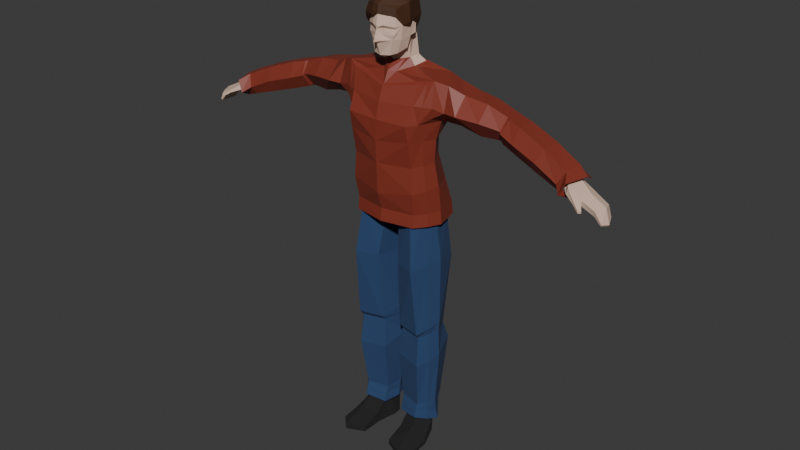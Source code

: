# Source: mystery.blend  (saved by Blender 4.5.90; exported with 4.5.12 LTS)
import bpy
from mathutils import Matrix  # noqa: F401  (used for matrix-valued properties, if any)

bpy.ops.wm.read_factory_settings(use_empty=True)
scene = bpy.context.scene
scene.name = 'Scene'

# ---- collections
col_collection = bpy.data.collections.new('Collection'); scene.collection.children.link(col_collection)
col_clothes = bpy.data.collections.new('clothes'); scene.collection.children.link(col_clothes)

# ---- materials (node trees are filled in below, after node groups)
mat_material_002 = bpy.data.materials.new('Material.002')
mat_material = bpy.data.materials.new('Material')
mat_material_004 = bpy.data.materials.new('Material.004')
mat_material_005 = bpy.data.materials.new('Material.005')
mat_material_003 = bpy.data.materials.new('Material.003')

# ---- material node trees
mat_material_002.use_nodes = True; mat_material_002.node_tree.nodes.clear()
_N = mat_material_002.node_tree.nodes; _L = mat_material_002.node_tree.links
n0 = _N.new('ShaderNodeBsdfPrincipled'); n0.name = 'Principled BSDF'; n0.location = (-200, 100)
n0.inputs[0].default_value = (0.7122, 0.4998, 0.3938, 1.0)
n0.inputs[2].default_value = 1.0
n1 = _N.new('ShaderNodeOutputMaterial'); n1.name = 'Material Output'; n1.location = (200, 100)
_L.new(n0.outputs[0], n1.inputs[0])
n1.is_active_output = True
mat_material.use_nodes = True; mat_material.node_tree.nodes.clear()
_N = mat_material.node_tree.nodes; _L = mat_material.node_tree.links
n0 = _N.new('ShaderNodeBsdfPrincipled'); n0.name = 'Principled BSDF'; n0.location = (-200, 100)
n0.inputs[0].default_value = (0.06303, 0.02362, 0.009087, 1.0)
n1 = _N.new('ShaderNodeOutputMaterial'); n1.name = 'Material Output'; n1.location = (200, 100)
_L.new(n0.outputs[0], n1.inputs[0])
n1.is_active_output = True
mat_material_004.use_nodes = True; mat_material_004.node_tree.nodes.clear()
_N = mat_material_004.node_tree.nodes; _L = mat_material_004.node_tree.links
n0 = _N.new('ShaderNodeBsdfPrincipled'); n0.name = 'Principled BSDF'; n0.location = (-200, 100)
n0.inputs[0].default_value = (0.02116, 0.0556, 0.1459, 1.0)
n0.inputs[2].default_value = 1.0
n1 = _N.new('ShaderNodeOutputMaterial'); n1.name = 'Material Output'; n1.location = (200, 100)
_L.new(n0.outputs[0], n1.inputs[0])
n1.is_active_output = True
mat_material_005.use_nodes = True; mat_material_005.node_tree.nodes.clear()
_N = mat_material_005.node_tree.nodes; _L = mat_material_005.node_tree.links
n0 = _N.new('ShaderNodeBsdfPrincipled'); n0.name = 'Principled BSDF'; n0.location = (-200, 100)
n0.inputs[0].default_value = (0.2382, 0.03701, 0.02071, 1.0)
n1 = _N.new('ShaderNodeOutputMaterial'); n1.name = 'Material Output'; n1.location = (200, 100)
_L.new(n0.outputs[0], n1.inputs[0])
n1.is_active_output = True
mat_material_003.use_nodes = True; mat_material_003.node_tree.nodes.clear()
_N = mat_material_003.node_tree.nodes; _L = mat_material_003.node_tree.links
n0 = _N.new('ShaderNodeBsdfPrincipled'); n0.name = 'Principled BSDF'; n0.location = (-200, 100)
n0.inputs[0].default_value = (0.01232, 0.01232, 0.01232, 1.0)
n0.inputs[2].default_value = 1.0
n1 = _N.new('ShaderNodeOutputMaterial'); n1.name = 'Material Output'; n1.location = (200, 100)
_L.new(n0.outputs[0], n1.inputs[0])
n1.is_active_output = True

# ---- world
world_world = bpy.data.worlds.new('World'); scene.world = world_world
world_world.use_nodes = True; world_world.node_tree.nodes.clear()
_N = world_world.node_tree.nodes; _L = world_world.node_tree.links
n0 = _N.new('ShaderNodeOutputWorld'); n0.name = 'World Output'; n0.location = (200, 100)
n1 = _N.new('ShaderNodeBackground'); n1.name = 'Background'; n1.location = (-200, 100)
n1.inputs[0].default_value = (0.05088, 0.05088, 0.05088, 1.0)
_L.new(n1.outputs[0], n0.inputs[0])
n0.is_active_output = True
world_world.color = (0.05088, 0.05088, 0.05088)
world_world.sun_shadow_jitter_overblur = 0.0

# ---- meshes
me_cube_005 = bpy.data.meshes.new('Cube.005')
me_cube_005.from_pydata([(0.6097, -0.1412, 6.311), (0.6359, -0.275, 7.359), (0.857, 0.6205, 6.028), (0.6049, 0.4234, 7.384), (0.7778, -0.2165, 9.14), (1.003, 0.5786, 9.259), (0.643, 0.5772, 6.753), (0.6431, -0.2342, 6.763), (0.0, 1.044, 6.094), (0.0, 0.7411, 7.38), (0.0, -0.2872, 6.129), (0.0, -0.4832, 7.365), (0.0, 0.6694, 9.304), (0.0, -0.4304, 9.0), (0.0, -0.394, 6.646), (0.0, 0.9959, 6.815), (0.9679, 0.6713, 8.378), (0.7095, -0.5575, 8.347), (0.0, -0.5905, 8.332), (0.0, 0.7166, 8.304), (0.8659, 0.1797, 6.357), (0.8319, 0.02389, 7.392), (1.125, -0.1346, 9.268), (0.8502, 0.1064, 6.802), (0.1552, -0.1774, 9.296), (1.129, 0.05595, 8.46), (0.0, -0.2701, 9.302), (0.4177, 0.09927, 9.391), (0.0, 0.5686, 9.455), (0.4793, 0.4258, 9.442), (0.0, -0.6222, 9.988), (0.3316, -0.4136, 10.71), (0.3677, 0.2593, 10.82), (0.0, 0.3394, 10.92), (0.09769, -0.6084, 10.06), (0.0, -0.5718, 10.79), (0.3769, -0.09886, 9.852), (0.414, -0.1155, 10.82), (0.0, -0.1312, 10.99), (0.0, -0.1151, 9.624), (0.366, 0.3298, 10.49), (0.3409, -0.4652, 10.35), (0.0, -0.6463, 10.38), (0.0, 0.5066, 10.49), (0.4604, -0.1383, 10.43), (0.3304, 0.3206, 10.33), (0.2704, -0.4694, 10.07), (0.0, -0.7265, 10.04), (0.0, 0.4922, 10.22), (0.4279, -0.05483, 10.12), (0.2079, -0.4623, 9.736), (0.285, -0.3125, 9.758), (0.0, -0.3971, 9.64), (0.0, -0.5335, 9.719), (0.0, -0.6416, 10.31), (0.04629, -0.579, 10.32), (0.1306, -0.6048, 10.39), (0.3381, -0.4307, 10.3), (0.3146, -0.0215, 9.83), (0.0, -0.2969, 9.634), (0.2828, -0.106, 9.743), (0.3262, 0.04877, 10.03), (0.2779, 0.2958, 10.24), (0.0, 0.4493, 10.12), (0.2893, 0.1001, 9.575), (0.3374, 0.3336, 9.598), (0.0, -0.1005, 9.497), (0.2335, 0.0114, 9.567), (0.0, 0.4502, 9.605), (0.4053, 0.06654, 10.13), (0.4362, -0.1089, 10.32), (0.4494, 0.07865, 10.15), (0.4162, -0.006792, 10.4), (0.3951, 0.09418, 10.35), (0.4453, 0.08341, 10.35), (0.4444, 0.006517, 10.4), (0.0, -0.5322, 8.693), (0.0, 0.784, 8.829), (0.8242, 0.6557, 8.849), (0.7954, -0.3766, 8.738), (1.166, -0.2133, 8.746), (0.1599, 0.3765, 5.584), (0.0, 0.3787, 5.579), (0.0, 0.7807, 5.67), (0.0, -0.1105, 5.753), (0.2577, -0.03143, 5.773), (0.3114, 0.8264, 5.704), (0.7631, -0.4015, 4.822), (0.914, 0.7365, 4.815), (1.027, 0.2015, 4.939), (0.206, 0.3288, 4.833), (0.3771, -0.2446, 4.813), (0.3745, 0.9161, 4.828), (0.7536, -0.07306, 3.033), (0.7491, 0.4438, 3.014), (0.9014, 0.1704, 3.114), (0.2748, 0.2555, 3.056), (0.4023, 0.01646, 3.032), (0.3948, 0.5259, 3.027), (0.6939, -0.08623, 0.6372), (0.6072, 0.5887, 0.6034), (0.8949, 0.2377, 0.5067), (0.3168, 0.2306, 0.6285), (0.3918, -0.01475, 0.5723), (0.3723, 0.4987, 0.6072), (0.7822, 0.6981, 2.52), (0.3765, 0.8566, 2.605), (0.2473, 0.4121, 2.475), (0.3609, -0.03604, 2.271), (0.7831, -0.1301, 2.215), (0.9334, 0.1942, 2.426), (0.7626, 0.1114, 0.02775), (0.6088, 0.5429, 0.01079), (0.8059, 0.3323, 0.01777), (0.3035, 0.2095, 0.0292), (0.3594, 0.07774, 0.01603), (0.3192, 0.4331, 0.02659), (0.8252, -0.9449, 0.1244), (1.066, -0.6958, 0.07685), (0.4093, -0.7474, 0.136), (0.824, -0.9451, 0.01827), (1.065, -0.696, 0.01646), (0.4082, -0.7476, 0.01942), (0.3997, -0.2948, 0.03438), (0.3989, -0.3, 0.2841), (0.7927, -0.3389, 0.04535), (0.7661, -0.3891, 0.4007), (1.04, -0.2171, 0.02749), (1.043, -0.2265, 0.1745), (0.7502, 0.4355, 1.083), (0.3784, 0.3488, 1.069), (0.7003, 0.02448, 1.015), (0.5082, 0.5636, 1.084), (0.3999, 0.08883, 1.014), (0.8361, 0.1863, 1.114), (4.344, 0.2727, 8.069), (4.294, 0.07097, 7.902), (4.405, 0.191, 8.12), (4.396, -0.08183, 8.085), (4.294, -0.07963, 7.899), (4.344, -0.1423, 7.967), (2.739, 0.5974, 8.495), (2.725, 0.5501, 8.267), (2.832, 0.1677, 8.714), (2.818, 0.5044, 8.732), (2.805, 0.04469, 8.513), (2.758, 0.1851, 8.319), (1.225, 0.5646, 8.465), (1.295, 0.5912, 9.127), (1.135, 0.6053, 8.804), (1.394, -0.01053, 9.181), (1.419, -0.1305, 8.702), (1.316, 0.07415, 8.501), (1.633, 0.6439, 8.694), (1.735, 0.1239, 8.992), (1.751, -0.1653, 8.699), (1.703, 0.0989, 8.5), (1.51, 0.516, 8.432), (1.726, 0.5437, 9.026), (3.054, 0.5575, 8.42), (3.129, 0.107, 8.643), (3.104, -0.003534, 8.412), (3.083, 0.1272, 8.226), (3.058, 0.4629, 8.198), (3.118, 0.4557, 8.648), (0.6777, -0.1665, 9.168), (0.0, -0.3857, 9.034), (4.89, -0.0625, 7.666), (4.866, -0.3167, 7.683), (4.923, 0.2202, 7.668), (4.94, 0.2163, 7.755), (4.899, -0.3332, 7.795), (4.928, -0.04412, 7.864), (5.383, -0.1204, 7.335), (5.326, -0.3042, 7.382), (5.297, 0.1243, 7.378), (5.306, 0.122, 7.419), (5.349, -0.3207, 7.42), (5.414, -0.1276, 7.376), (2.594, 0.6203, 8.542), (2.762, 0.2008, 8.739), (2.743, 0.07979, 8.555), (2.673, 0.2127, 8.376), (2.601, 0.5532, 8.329), (2.684, 0.5349, 8.766), (5.172, -0.3115, 7.549), (5.194, -0.3417, 7.669), (5.217, -0.1188, 7.531), (5.297, -0.0878, 7.685), (5.204, 0.1724, 7.637), (5.186, 0.1763, 7.549), (4.607, 0.1453, 7.786), (4.642, 0.2422, 7.911), (4.666, 0.07192, 7.991), (4.572, -0.3406, 7.968), (4.535, -0.355, 7.851), (4.592, -0.06989, 7.784), (4.888, -0.4002, 7.721), (4.918, -0.4017, 7.773), (4.793, -0.4834, 7.812), (4.779, -0.4819, 7.754), (5.017, -0.54, 7.652), (5.018, -0.5503, 7.696), (4.966, -0.5925, 7.692), (4.962, -0.5893, 7.652), (0.4016, -0.09009, 3.163), (0.7823, -0.1863, 3.165), (0.3943, 0.512, 3.255), (0.2503, 0.2615, 3.288), (0.9346, 0.1704, 3.359), (0.7802, 0.4393, 3.257), (0.9094, 0.1644, 6.178), (0.8708, 0.6193, 5.87), (0.3237, 0.8122, 5.579), (0.1448, 0.3589, 5.472), (0.268, -0.1326, 5.68), (0.6513, -0.2531, 6.163), (0.6408, 0.4862, 7.915), (0.6823, -0.4468, 7.976), (0.0, -0.5525, 7.885), (0.0, 0.6788, 7.831), (0.9354, 0.02508, 7.965), (0.3303, -0.4626, 10.17), (0.0, -0.7083, 10.14), (0.06994, -0.5763, 10.19), (0.3639, -0.254, 10.77), (0.0, -0.3693, 10.91), (0.4191, -0.3036, 10.38), (0.3855, -0.3018, 10.07), (0.6789, 0.5121, 0.8441), (0.3596, 0.2836, 0.8525), (0.6967, -0.03087, 0.8267), (0.4407, 0.5311, 0.8465), (0.3965, 0.03636, 0.7938), (0.8404, 0.212, 0.7856), (3.692, 0.409, 8.229), (3.767, 0.0163, 8.377), (3.732, -0.06706, 8.211), (3.686, 0.02719, 8.068), (3.662, 0.2641, 8.029), (3.767, 0.3194, 8.405), (2.059, 0.5587, 8.401), (2.223, 0.5675, 8.922), (2.099, 0.7085, 8.631), (2.277, 0.1682, 8.919), (2.256, -0.04042, 8.645), (2.181, 0.1593, 8.369), (0.7304, -0.1251, 7.375), (0.9811, -0.1756, 9.177), (0.7429, -0.06389, 6.783), (0.8282, -0.3519, 8.37), (0.7333, 0.01903, 6.334), (0.966, -0.3098, 8.745), (0.8913, -0.09999, 4.877), (0.8251, 0.04868, 3.072), (0.7939, 0.07572, 0.5719), (0.849, 0.03203, 2.317), (0.7843, 0.2219, 0.02276), (0.9456, -0.8203, 0.1006), (0.9443, -0.8206, 0.01736), (0.9043, -0.3078, 0.2876), (0.9163, -0.278, 0.03642), (0.7685, 0.1054, 1.065), (0.8566, -0.007951, 3.261), (0.7746, -0.04566, 6.17), (0.8001, -0.1947, 7.982), (0.7685, 0.09057, 0.8061), (1.078, -0.1844, 8.54)], [], [(15, 9, 3, 6), (249, 247, 1, 7), (240, 236, 138, 137), (76, 79, 4, 13), (251, 249, 7, 0), (8, 15, 6, 2), (0, 7, 14, 10), (4, 165, 166, 13), (78, 77, 12, 5), (7, 1, 11, 14), (217, 220, 19, 16), (219, 218, 17, 18), (221, 217, 16, 25), (265, 221, 25, 250), (2, 6, 23, 20), (252, 80, 22, 248), (6, 3, 21, 23), (22, 27, 24, 165), (5, 29, 27, 22), (29, 5, 12, 28), (43, 33, 32, 40), (227, 225, 31, 41), (224, 55, 54, 223), (225, 226, 35, 31), (41, 31, 35, 42, 56), (32, 33, 38, 37), (40, 32, 37, 44), (222, 57, 55, 224), (49, 70, 44, 227, 228), (48, 43, 40, 45), (30, 34, 47), (52, 51, 50, 53), (50, 46, 34, 30, 53), (39, 58, 60, 59), (36, 49, 228, 51), (55, 57, 41, 56), (56, 42, 54, 55), (60, 58, 36, 51), (63, 48, 45, 62), (69, 49, 61), (49, 36, 58, 61), (61, 58, 67, 64), (63, 62, 65, 68), (58, 39, 66, 67), (62, 61, 64, 65), (49, 69, 71), (74, 73, 72, 75), (72, 70, 75), (72, 44, 70), (69, 73, 74, 71), (71, 74, 75, 70, 49), (40, 44, 72, 73), (45, 40, 73, 69), (45, 69, 61, 62), (59, 60, 51, 52), (26, 24, 67, 66), (24, 27, 64, 67), (27, 29, 65, 64), (29, 28, 68, 65), (16, 19, 77, 78), (18, 17, 79, 76), (239, 235, 135, 136), (83, 86, 81, 82), (82, 81, 85, 84), (0, 10, 84, 85), (2, 86, 83, 8), (212, 211, 89, 88), (214, 213, 92, 90), (213, 212, 88, 92), (216, 215, 91, 87), (215, 214, 90, 91), (264, 216, 87, 253), (206, 205, 97, 93), (208, 207, 98, 96), (210, 209, 95, 94), (207, 210, 94, 98), (205, 208, 96, 97), (263, 206, 93, 254), (232, 229, 100, 104), (233, 230, 102, 103), (266, 231, 99, 255), (231, 233, 103, 99), (230, 232, 104, 102), (229, 234, 101, 100), (94, 95, 110, 105), (96, 98, 106, 107), (93, 97, 108, 109), (254, 93, 109, 256), (97, 96, 107, 108), (98, 94, 105, 106), (123, 125, 120, 122), (102, 104, 116, 114), (100, 101, 113, 112), (104, 100, 112, 116), (103, 102, 114, 115), (124, 123, 122, 119), (117, 119, 122, 120), (258, 117, 120, 259), (126, 124, 119, 117), (261, 127, 121, 259), (127, 128, 118, 121), (260, 126, 117, 258), (255, 99, 126, 260), (113, 101, 128, 127), (257, 113, 127, 261), (99, 103, 124, 126), (103, 115, 123, 124), (115, 111, 125, 123), (105, 110, 134, 129), (107, 106, 132, 130), (109, 108, 133, 131), (256, 109, 131, 262), (108, 107, 130, 133), (106, 105, 129, 132), (236, 237, 140, 138), (237, 238, 139, 140), (235, 240, 137, 135), (238, 239, 136, 139), (182, 183, 142, 146), (179, 184, 144, 141), (181, 182, 146, 145), (180, 181, 145, 143), (183, 179, 141, 142), (184, 180, 143, 144), (5, 22, 150, 148), (16, 78, 149, 147), (22, 80, 151, 150), (80, 267, 151), (78, 5, 148, 149), (25, 16, 147, 152), (148, 150, 154, 158), (147, 149, 153, 157), (150, 151, 155, 154), (151, 152, 156, 155), (149, 148, 158, 153), (152, 147, 157, 156), (146, 142, 163, 162), (141, 144, 164, 159), (145, 146, 162, 161), (143, 145, 161, 160), (142, 141, 159, 163), (144, 143, 160, 164), (166, 165, 24, 26), (165, 4, 248, 22), (192, 193, 172, 170), (191, 192, 170, 169), (193, 194, 171, 172), (171, 194, 199, 198), (195, 196, 167, 168), (196, 191, 169, 167), (186, 185, 174, 177), (185, 187, 173, 174), (188, 186, 177, 178), (189, 188, 178, 176), (190, 189, 176, 175), (187, 190, 175, 173), (173, 178, 177, 174), (176, 178, 173, 175), (242, 244, 180, 184), (241, 243, 179, 183), (244, 245, 181, 180), (245, 246, 182, 181), (243, 242, 184, 179), (246, 241, 183, 182), (167, 169, 190, 187), (169, 170, 189, 190), (170, 172, 188, 189), (172, 171, 186, 188), (168, 167, 187, 185), (171, 168, 185, 186), (139, 136, 191, 196), (140, 139, 196, 195), (138, 140, 195, 194), (137, 138, 194, 193), (136, 135, 192, 191), (135, 137, 193, 192), (199, 200, 204, 203), (195, 168, 197, 200), (168, 171, 198, 197), (194, 195, 200, 199), (203, 204, 201, 202), (198, 199, 203, 202), (200, 197, 201, 204), (197, 198, 202, 201), (253, 87, 206, 263), (91, 90, 208, 205), (92, 88, 210, 207), (88, 89, 209, 210), (90, 92, 207, 208), (87, 91, 205, 206), (251, 0, 216, 264), (85, 81, 214, 215), (0, 85, 215, 216), (86, 2, 212, 213), (81, 86, 213, 214), (2, 20, 211, 212), (247, 21, 221, 265), (21, 3, 217, 221), (11, 1, 218, 219), (3, 9, 220, 217), (46, 222, 224, 34), (34, 224, 223, 47), (37, 38, 226, 225), (44, 37, 225, 227), (51, 228, 46, 50), (228, 227, 41, 57, 222, 46), (129, 134, 234, 229), (130, 132, 232, 230), (131, 133, 233, 231), (262, 131, 231, 266), (133, 130, 230, 233), (132, 129, 229, 232), (162, 163, 239, 238), (159, 164, 240, 235), (161, 162, 238, 237), (160, 161, 237, 236), (163, 159, 235, 239), (164, 160, 236, 240), (156, 157, 241, 246), (153, 158, 242, 243), (155, 156, 246, 245), (154, 155, 245, 244), (157, 153, 243, 241), (158, 154, 244, 242), (134, 262, 266, 234), (1, 247, 265, 218), (20, 251, 264, 211), (89, 253, 263, 209), (110, 256, 262, 134), (111, 257, 261, 125), (101, 255, 260, 128), (128, 260, 258, 118), (125, 261, 259, 120), (118, 258, 259, 121), (95, 254, 256, 110), (234, 266, 255, 101), (209, 263, 254, 95), (211, 264, 253, 89), (79, 252, 248, 4), (218, 265, 250), (20, 23, 249, 251), (23, 21, 247, 249), (250, 252, 79, 17), (250, 17, 218), (151, 267, 25, 152), (267, 250, 25), (250, 267, 80, 252)])
_uv = me_cube_005.uv_layers.new(name='UVMap')
_uv.uv.foreach_set('vector', [0.5462, 0.375, 0.625, 0.375, 0.625, 0.5347, 0.5462, 0.5347, 0.5462, 0.6911, 0.625, 0.6911, 0.625, 0.7572, 0.5462, 0.7572, 0.6353, 0.5451, 0.6298, 0.6688, 0.6298, 0.6688, 0.6353, 0.5451, 0.625, 0.875, 0.6315, 0.7508, 0.6379, 0.7443, 0.625, 0.875, 0.3687, 0.6848, 0.5462, 0.6911, 0.5462, 0.7572, 0.3624, 0.7446, 0.375, 0.375, 0.5462, 0.375, 0.5462, 0.5347, 0.3652, 0.5445, 0.3624, 0.7446, 0.5462, 0.7572, 0.5462, 0.875, 0.375, 0.875, 0.6379, 0.7443, 0.6644, 0.7184, 0.75, 0.7401, 0.75, 0.75, 0.6302, 0.5399, 0.625, 0.375, 0.625, 0.375, 0.6353, 0.5451, 0.5462, 0.7572, 0.625, 0.7572, 0.625, 0.875, 0.5462, 0.875, 0.625, 0.5347, 0.625, 0.375, 0.625, 0.375, 0.625, 0.5347, 0.625, 0.875, 0.625, 0.7572, 0.625, 0.7572, 0.625, 0.875, 0.625, 0.6493, 0.625, 0.5347, 0.625, 0.5347, 0.625, 0.6736, 0.625, 0.7033, 0.625, 0.6493, 0.625, 0.6736, 0.625, 0.7154, 0.3652, 0.5445, 0.5462, 0.5347, 0.5462, 0.625, 0.375, 0.625, 0.6294, 0.711, 0.6274, 0.6712, 0.6298, 0.6688, 0.6338, 0.7066, 0.5462, 0.5347, 0.625, 0.5347, 0.625, 0.625, 0.5462, 0.625, 0.6298, 0.6688, 0.704, 0.625, 0.7266, 0.6576, 0.6644, 0.7184, 0.6353, 0.5451, 0.729, 0.589, 0.704, 0.625, 0.6298, 0.6688, 0.729, 0.589, 0.6353, 0.5451, 0.75, 0.5, 0.75, 0.5587, 0.5, 0.375, 0.625, 0.375, 0.625, 0.5, 0.5, 0.5, 0.5, 0.6875, 0.625, 0.6875, 0.625, 0.75, 0.5, 0.75, 0.4604, 0.8452, 0.4833, 0.8624, 0.476, 0.875, 0.4567, 0.875, 0.625, 0.6875, 0.75, 0.6875, 0.75, 0.75, 0.625, 0.75, 0.5, 0.75, 0.625, 0.75, 0.625, 0.875, 0.5, 0.875, 0.5, 0.8341, 0.625, 0.5, 0.75, 0.5, 0.75, 0.625, 0.625, 0.625, 0.5, 0.5, 0.625, 0.5, 0.625, 0.625, 0.5, 0.625, 0.4637, 0.75, 0.4899, 0.75, 0.4833, 0.8624, 0.4604, 0.8452, 0.4375, 0.625, 0.478, 0.625, 0.5, 0.625, 0.5, 0.6875, 0.4375, 0.6959, 0.4375, 0.375, 0.5, 0.375, 0.5, 0.5, 0.4375, 0.5, 0.4247, 0.875, 0.4375, 0.828, 0.4375, 0.875, 0.25, 0.7212, 0.375, 0.7212, 0.389, 0.75, 0.269, 0.75, 0.389, 0.75, 0.4375, 0.75, 0.4375, 0.828, 0.4247, 0.875, 0.3905, 0.875, 0.25, 0.625, 0.3465, 0.625, 0.3416, 0.6784, 0.25, 0.6858, 0.375, 0.625, 0.4375, 0.625, 0.4375, 0.6959, 0.375, 0.7212, 0.4833, 0.8624, 0.4899, 0.75, 0.5, 0.75, 0.5, 0.8341, 0.5, 0.8341, 0.5, 0.875, 0.476, 0.875, 0.4833, 0.8624, 0.3416, 0.6784, 0.3465, 0.625, 0.375, 0.625, 0.375, 0.7212, 0.0, 0.0, 0.4375, 0.375, 0.4375, 0.5, 0.0, 0.0, 0.4375, 0.5868, 0.4375, 0.625, 0.0, 0.0, 0.4375, 0.625, 0.375, 0.625, 0.3465, 0.625, 0.0, 0.0, 0.0, 0.0, 0.3465, 0.625, 0.3465, 0.625, 0.0, 0.0, 0.0, 0.0, 0.0, 0.0, 0.0, 0.0, 0.0, 0.0, 0.3465, 0.625, 0.25, 0.625, 0.25, 0.625, 0.3465, 0.625, 0.0, 0.0, 0.0, 0.0, 0.0, 0.0, 0.0, 0.0, 0.4375, 0.625, 0.4375, 0.5868, 0.4375, 0.5868, 0.4677, 0.5833, 0.4677, 0.5833, 0.4748, 0.5935, 0.4748, 0.5935, 0.4748, 0.5935, 0.478, 0.625, 0.4748, 0.5935, 0.4748, 0.5935, 0.5, 0.625, 0.478, 0.625, 0.4375, 0.5868, 0.4677, 0.5833, 0.4677, 0.5833, 0.4375, 0.5868, 0.4375, 0.5868, 0.4677, 0.5833, 0.4748, 0.5935, 0.478, 0.625, 0.4375, 0.625, 0.5, 0.5, 0.5, 0.625, 0.4748, 0.5935, 0.4677, 0.5833, 0.4375, 0.5, 0.5, 0.5, 0.4677, 0.5833, 0.4375, 0.5868, 0.4375, 0.5, 0.4375, 0.5868, 0.0, 0.0, 0.0, 0.0, 0.25, 0.6858, 0.3416, 0.6784, 0.375, 0.7212, 0.25, 0.7212, 0.0, 0.0, 0.0, 0.0, 0.0, 0.0, 0.0, 0.0, 0.0, 0.0, 0.0, 0.0, 0.0, 0.0, 0.0, 0.0, 0.0, 0.0, 0.0, 0.0, 0.0, 0.0, 0.0, 0.0, 0.0, 0.0, 0.0, 0.0, 0.0, 0.0, 0.0, 0.0, 0.625, 0.5347, 0.625, 0.375, 0.625, 0.375, 0.6302, 0.5399, 0.625, 0.875, 0.625, 0.7572, 0.6315, 0.7508, 0.625, 0.875, 0.625, 0.5347, 0.6302, 0.5399, 0.6302, 0.5399, 0.625, 0.5347, 0.08655, 0.08655, 0.1101, 0.1641, 0.1389, 0.2544, 0.1046, 0.1864, 0.1046, 0.1864, 0.1389, 0.2544, 0.1677, 0.3446, 0.1227, 0.2862, 0.3624, 0.7446, 0.375, 0.875, 0.1227, 0.2862, 0.1677, 0.3446, 0.3652, 0.5445, 0.1101, 0.1641, 0.08655, 0.08655, 0.375, 0.375, 0.3652, 0.5445, 0.375, 0.625, 0.375, 0.625, 0.3652, 0.5445, 0.1389, 0.2544, 0.1101, 0.1641, 0.1101, 0.1641, 0.1389, 0.2544, 0.1101, 0.1641, 0.3652, 0.5445, 0.3652, 0.5445, 0.1101, 0.1641, 0.3624, 0.7446, 0.1677, 0.3446, 0.1677, 0.3446, 0.3624, 0.7446, 0.1677, 0.3446, 0.1389, 0.2544, 0.1389, 0.2544, 0.1677, 0.3446, 0.3687, 0.6848, 0.3624, 0.7446, 0.3624, 0.7446, 0.3687, 0.6848, 0.3624, 0.7446, 0.1677, 0.3446, 0.1677, 0.3446, 0.3624, 0.7446, 0.1389, 0.2544, 0.1101, 0.1641, 0.1101, 0.1641, 0.1389, 0.2544, 0.3652, 0.5445, 0.375, 0.625, 0.375, 0.625, 0.3652, 0.5445, 0.1101, 0.1641, 0.3652, 0.5445, 0.3652, 0.5445, 0.1101, 0.1641, 0.1677, 0.3446, 0.1389, 0.2544, 0.1389, 0.2544, 0.1677, 0.3446, 0.3687, 0.6848, 0.3624, 0.7446, 0.3624, 0.7446, 0.3687, 0.6848, 0.1101, 0.1641, 0.3652, 0.5445, 0.3652, 0.5445, 0.1101, 0.1641, 0.1677, 0.3446, 0.1389, 0.2544, 0.1389, 0.2544, 0.1677, 0.3446, 0.3687, 0.6848, 0.3624, 0.7446, 0.3624, 0.7446, 0.3687, 0.6848, 0.3624, 0.7446, 0.1677, 0.3446, 0.1677, 0.3446, 0.3624, 0.7446, 0.1389, 0.2544, 0.1101, 0.1641, 0.1101, 0.1641, 0.1389, 0.2544, 0.3652, 0.5445, 0.375, 0.625, 0.375, 0.625, 0.3652, 0.5445, 0.3652, 0.5445, 0.375, 0.625, 0.375, 0.625, 0.3652, 0.5445, 0.1389, 0.2544, 0.1101, 0.1641, 0.1101, 0.1641, 0.1389, 0.2544, 0.3624, 0.7446, 0.1677, 0.3446, 0.1677, 0.3446, 0.3624, 0.7446, 0.3687, 0.6848, 0.3624, 0.7446, 0.3624, 0.7446, 0.3687, 0.6848, 0.1677, 0.3446, 0.1389, 0.2544, 0.1389, 0.2544, 0.1677, 0.3446, 0.1101, 0.1641, 0.3652, 0.5445, 0.3652, 0.5445, 0.1101, 0.1641, 0.0, 0.0, 0.0, 0.0, 0.0, 0.0, 0.0, 0.0, 0.1389, 0.2544, 0.1101, 0.1641, 0.1101, 0.1641, 0.1389, 0.2544, 0.3652, 0.5445, 0.375, 0.625, 0.375, 0.625, 0.3652, 0.5445, 0.1101, 0.1641, 0.3652, 0.5445, 0.3652, 0.5445, 0.1101, 0.1641, 0.1677, 0.3446, 0.1389, 0.2544, 0.1389, 0.2544, 0.1677, 0.3446, 0.1677, 0.3446, 0.1677, 0.3446, 0.1677, 0.3446, 0.1677, 0.3446, 0.3624, 0.7446, 0.1677, 0.3446, 0.1677, 0.3446, 0.3624, 0.7446, 0.3687, 0.6848, 0.3624, 0.7446, 0.3624, 0.7446, 0.3687, 0.6848, 0.3624, 0.7446, 0.1677, 0.3446, 0.1677, 0.3446, 0.3624, 0.7446, 0.0, 0.0, 0.0, 0.0, 0.0, 0.0, 0.0, 0.0, 0.375, 0.625, 0.375, 0.625, 0.375, 0.625, 0.375, 0.625, 0.3687, 0.6848, 0.3624, 0.7446, 0.3624, 0.7446, 0.3687, 0.6848, 0.3687, 0.6848, 0.3624, 0.7446, 0.3624, 0.7446, 0.3687, 0.6848, 0.375, 0.625, 0.375, 0.625, 0.375, 0.625, 0.375, 0.625, 0.0, 0.0, 0.0, 0.0, 0.0, 0.0, 0.0, 0.0, 0.3624, 0.7446, 0.1677, 0.3446, 0.1677, 0.3446, 0.3624, 0.7446, 0.1677, 0.3446, 0.1677, 0.3446, 0.1677, 0.3446, 0.1677, 0.3446, 0.0, 0.0, 0.0, 0.0, 0.0, 0.0, 0.0, 0.0, 0.3652, 0.5445, 0.375, 0.625, 0.375, 0.625, 0.3652, 0.5445, 0.1389, 0.2544, 0.1101, 0.1641, 0.1101, 0.1641, 0.1389, 0.2544, 0.3624, 0.7446, 0.1677, 0.3446, 0.1677, 0.3446, 0.3624, 0.7446, 0.3687, 0.6848, 0.3624, 0.7446, 0.3624, 0.7446, 0.3687, 0.6848, 0.1677, 0.3446, 0.1389, 0.2544, 0.1389, 0.2544, 0.1677, 0.3446, 0.1101, 0.1641, 0.3652, 0.5445, 0.3652, 0.5445, 0.1101, 0.1641, 0.6298, 0.6688, 0.6274, 0.6712, 0.6274, 0.6712, 0.6298, 0.6688, 0.6274, 0.6712, 0.625, 0.6736, 0.625, 0.6736, 0.6274, 0.6712, 0.6302, 0.5399, 0.6353, 0.5451, 0.6353, 0.5451, 0.6302, 0.5399, 0.625, 0.6736, 0.625, 0.5347, 0.625, 0.5347, 0.625, 0.6736, 0.625, 0.6736, 0.625, 0.5347, 0.625, 0.5347, 0.625, 0.6736, 0.6302, 0.5399, 0.6353, 0.5451, 0.6353, 0.5451, 0.6302, 0.5399, 0.6274, 0.6712, 0.625, 0.6736, 0.625, 0.6736, 0.6274, 0.6712, 0.6298, 0.6688, 0.6274, 0.6712, 0.6274, 0.6712, 0.6298, 0.6688, 0.625, 0.5347, 0.6302, 0.5399, 0.6302, 0.5399, 0.625, 0.5347, 0.6353, 0.5451, 0.6298, 0.6688, 0.6298, 0.6688, 0.6353, 0.5451, 0.6353, 0.5451, 0.6298, 0.6688, 0.6298, 0.6688, 0.6353, 0.5451, 0.625, 0.5347, 0.6302, 0.5399, 0.6302, 0.5399, 0.625, 0.5347, 0.6298, 0.6688, 0.6274, 0.6712, 0.6274, 0.6712, 0.6298, 0.6688, 0.6274, 0.6712, 0.6257, 0.6728, 0.6274, 0.6712, 0.6302, 0.5399, 0.6353, 0.5451, 0.6353, 0.5451, 0.6302, 0.5399, 0.625, 0.6736, 0.625, 0.5347, 0.625, 0.5347, 0.625, 0.6736, 0.6353, 0.5451, 0.6298, 0.6688, 0.6298, 0.6688, 0.6353, 0.5451, 0.625, 0.5347, 0.6302, 0.5399, 0.6302, 0.5399, 0.625, 0.5347, 0.6298, 0.6688, 0.6274, 0.6712, 0.6274, 0.6712, 0.6298, 0.6688, 0.6274, 0.6712, 0.625, 0.6736, 0.625, 0.6736, 0.6274, 0.6712, 0.6302, 0.5399, 0.6353, 0.5451, 0.6353, 0.5451, 0.6302, 0.5399, 0.625, 0.6736, 0.625, 0.5347, 0.625, 0.5347, 0.625, 0.6736, 0.625, 0.6736, 0.625, 0.5347, 0.625, 0.5347, 0.625, 0.6736, 0.6302, 0.5399, 0.6353, 0.5451, 0.6353, 0.5451, 0.6302, 0.5399, 0.6274, 0.6712, 0.625, 0.6736, 0.625, 0.6736, 0.6274, 0.6712, 0.6298, 0.6688, 0.6274, 0.6712, 0.6274, 0.6712, 0.6298, 0.6688, 0.625, 0.5347, 0.6302, 0.5399, 0.6302, 0.5399, 0.625, 0.5347, 0.6353, 0.5451, 0.6298, 0.6688, 0.6298, 0.6688, 0.6353, 0.5451, 0.75, 0.7401, 0.6644, 0.7184, 0.7266, 0.6576, 0.75, 0.6913, 0.6644, 0.7184, 0.6379, 0.7443, 0.6338, 0.7066, 0.6298, 0.6688, 0.0, 0.0, 0.0, 0.0, 0.0, 0.0, 0.0, 0.0, 0.0, 0.0, 0.0, 0.0, 0.0, 0.0, 0.0, 0.0, 0.0, 0.0, 0.0, 0.0, 0.0, 0.0, 0.0, 0.0, 0.0, 0.0, 0.0, 0.0, 0.0, 0.0, 0.0, 0.0, 0.0, 0.0, 0.0, 0.0, 0.0, 0.0, 0.0, 0.0, 0.0, 0.0, 0.0, 0.0, 0.0, 0.0, 0.0, 0.0, 0.0, 0.0, 0.0, 0.0, 0.0, 0.0, 0.0, 0.0, 0.0, 0.0, 0.0, 0.0, 0.0, 0.0, 0.0, 0.0, 0.0, 0.0, 0.0, 0.0, 0.0, 0.0, 0.0, 0.0, 0.0, 0.0, 0.0, 0.0, 0.0, 0.0, 0.0, 0.0, 0.0, 0.0, 0.0, 0.0, 0.0, 0.0, 0.0, 0.0, 0.0, 0.0, 0.0, 0.0, 0.0, 0.0, 0.0, 0.0, 0.0, 0.0, 0.0, 0.0, 0.0, 0.0, 0.0, 0.0, 0.0, 0.0, 0.0, 0.0, 0.0, 0.0, 0.0, 0.0, 0.6353, 0.5451, 0.6298, 0.6688, 0.6298, 0.6688, 0.6353, 0.5451, 0.625, 0.5347, 0.6302, 0.5399, 0.6302, 0.5399, 0.625, 0.5347, 0.6298, 0.6688, 0.6274, 0.6712, 0.6274, 0.6712, 0.6298, 0.6688, 0.6274, 0.6712, 0.625, 0.6736, 0.625, 0.6736, 0.6274, 0.6712, 0.6302, 0.5399, 0.6353, 0.5451, 0.6353, 0.5451, 0.6302, 0.5399, 0.625, 0.6736, 0.625, 0.5347, 0.625, 0.5347, 0.625, 0.6736, 0.0, 0.0, 0.0, 0.0, 0.0, 0.0, 0.0, 0.0, 0.0, 0.0, 0.0, 0.0, 0.0, 0.0, 0.0, 0.0, 0.0, 0.0, 0.0, 0.0, 0.0, 0.0, 0.0, 0.0, 0.0, 0.0, 0.0, 0.0, 0.0, 0.0, 0.0, 0.0, 0.0, 0.0, 0.0, 0.0, 0.0, 0.0, 0.0, 0.0, 0.0, 0.0, 0.0, 0.0, 0.0, 0.0, 0.0, 0.0, 0.0, 0.0, 0.0, 0.0, 0.0, 0.0, 0.0, 0.0, 0.0, 0.0, 0.0, 0.0, 0.0, 0.0, 0.0, 0.0, 0.0, 0.0, 0.0, 0.0, 0.0, 0.0, 0.0, 0.0, 0.0, 0.0, 0.0, 0.0, 0.0, 0.0, 0.0, 0.0, 0.0, 0.0, 0.0, 0.0, 0.0, 0.0, 0.0, 0.0, 0.0, 0.0, 0.0, 0.0, 0.0, 0.0, 0.0, 0.0, 0.0, 0.0, 0.0, 0.0, 0.0, 0.0, 0.0, 0.0, 0.0, 0.0, 0.0, 0.0, 0.0, 0.0, 0.0, 0.0, 0.0, 0.0, 0.0, 0.0, 0.0, 0.0, 0.0, 0.0, 0.0, 0.0, 0.0, 0.0, 0.0, 0.0, 0.0, 0.0, 0.0, 0.0, 0.0, 0.0, 0.0, 0.0, 0.0, 0.0, 0.0, 0.0, 0.0, 0.0, 0.0, 0.0, 0.0, 0.0, 0.0, 0.0, 0.0, 0.0, 0.0, 0.0, 0.0, 0.0, 0.0, 0.0, 0.0, 0.0, 0.0, 0.0, 0.0, 0.0, 0.3687, 0.6848, 0.3624, 0.7446, 0.3624, 0.7446, 0.3687, 0.6848, 0.1677, 0.3446, 0.1389, 0.2544, 0.1389, 0.2544, 0.1677, 0.3446, 0.1101, 0.1641, 0.3652, 0.5445, 0.3652, 0.5445, 0.1101, 0.1641, 0.3652, 0.5445, 0.375, 0.625, 0.375, 0.625, 0.3652, 0.5445, 0.1389, 0.2544, 0.1101, 0.1641, 0.1101, 0.1641, 0.1389, 0.2544, 0.3624, 0.7446, 0.1677, 0.3446, 0.1677, 0.3446, 0.3624, 0.7446, 0.3687, 0.6848, 0.3624, 0.7446, 0.3624, 0.7446, 0.3687, 0.6848, 0.1677, 0.3446, 0.1389, 0.2544, 0.1389, 0.2544, 0.1677, 0.3446, 0.3624, 0.7446, 0.1677, 0.3446, 0.1677, 0.3446, 0.3624, 0.7446, 0.1101, 0.1641, 0.3652, 0.5445, 0.3652, 0.5445, 0.1101, 0.1641, 0.1389, 0.2544, 0.1101, 0.1641, 0.1101, 0.1641, 0.1389, 0.2544, 0.3652, 0.5445, 0.375, 0.625, 0.375, 0.625, 0.3652, 0.5445, 0.625, 0.6911, 0.625, 0.625, 0.625, 0.6493, 0.625, 0.7033, 0.625, 0.625, 0.625, 0.5347, 0.625, 0.5347, 0.625, 0.6493, 0.625, 0.875, 0.625, 0.7572, 0.625, 0.7572, 0.625, 0.875, 0.625, 0.5347, 0.625, 0.375, 0.625, 0.375, 0.625, 0.5347, 0.4375, 0.75, 0.4637, 0.75, 0.4604, 0.8452, 0.4375, 0.828, 0.4375, 0.828, 0.4604, 0.8452, 0.4567, 0.875, 0.4375, 0.875, 0.625, 0.625, 0.75, 0.625, 0.75, 0.6875, 0.625, 0.6875, 0.5, 0.625, 0.625, 0.625, 0.625, 0.6875, 0.5, 0.6875, 0.375, 0.7212, 0.4375, 0.6959, 0.4375, 0.75, 0.389, 0.75, 0.4375, 0.6959, 0.5, 0.6875, 0.5, 0.75, 0.4899, 0.75, 0.4637, 0.75, 0.4375, 0.75, 0.3652, 0.5445, 0.375, 0.625, 0.375, 0.625, 0.3652, 0.5445, 0.1389, 0.2544, 0.1101, 0.1641, 0.1101, 0.1641, 0.1389, 0.2544, 0.3624, 0.7446, 0.1677, 0.3446, 0.1677, 0.3446, 0.3624, 0.7446, 0.3687, 0.6848, 0.3624, 0.7446, 0.3624, 0.7446, 0.3687, 0.6848, 0.1677, 0.3446, 0.1389, 0.2544, 0.1389, 0.2544, 0.1677, 0.3446, 0.1101, 0.1641, 0.3652, 0.5445, 0.3652, 0.5445, 0.1101, 0.1641, 0.625, 0.6736, 0.625, 0.5347, 0.625, 0.5347, 0.625, 0.6736, 0.6302, 0.5399, 0.6353, 0.5451, 0.6353, 0.5451, 0.6302, 0.5399, 0.6274, 0.6712, 0.625, 0.6736, 0.625, 0.6736, 0.6274, 0.6712, 0.6298, 0.6688, 0.6274, 0.6712, 0.6274, 0.6712, 0.6298, 0.6688, 0.625, 0.5347, 0.6302, 0.5399, 0.6302, 0.5399, 0.625, 0.5347, 0.6353, 0.5451, 0.6298, 0.6688, 0.6298, 0.6688, 0.6353, 0.5451, 0.625, 0.6736, 0.625, 0.5347, 0.625, 0.5347, 0.625, 0.6736, 0.6302, 0.5399, 0.6353, 0.5451, 0.6353, 0.5451, 0.6302, 0.5399, 0.6274, 0.6712, 0.625, 0.6736, 0.625, 0.6736, 0.6274, 0.6712, 0.6298, 0.6688, 0.6274, 0.6712, 0.6274, 0.6712, 0.6298, 0.6688, 0.625, 0.5347, 0.6302, 0.5399, 0.6302, 0.5399, 0.625, 0.5347, 0.6353, 0.5451, 0.6298, 0.6688, 0.6298, 0.6688, 0.6353, 0.5451, 0.375, 0.625, 0.3687, 0.6848, 0.3687, 0.6848, 0.375, 0.625, 0.625, 0.7572, 0.625, 0.6911, 0.625, 0.7033, 0.625, 0.7572, 0.375, 0.625, 0.3687, 0.6848, 0.3687, 0.6848, 0.375, 0.625, 0.375, 0.625, 0.3687, 0.6848, 0.3687, 0.6848, 0.375, 0.625, 0.375, 0.625, 0.3687, 0.6848, 0.3687, 0.6848, 0.375, 0.625, 0.0, 0.0, 0.0, 0.0, 0.0, 0.0, 0.0, 0.0, 0.375, 0.625, 0.3687, 0.6848, 0.3687, 0.6848, 0.375, 0.625, 0.375, 0.625, 0.3687, 0.6848, 0.3687, 0.6848, 0.375, 0.625, 0.0, 0.0, 0.0, 0.0, 0.0, 0.0, 0.0, 0.0, 0.375, 0.625, 0.3687, 0.6848, 0.3687, 0.6848, 0.375, 0.625, 0.375, 0.625, 0.3687, 0.6848, 0.3687, 0.6848, 0.375, 0.625, 0.375, 0.625, 0.3687, 0.6848, 0.3687, 0.6848, 0.375, 0.625, 0.375, 0.625, 0.3687, 0.6848, 0.3687, 0.6848, 0.375, 0.625, 0.375, 0.625, 0.3687, 0.6848, 0.3687, 0.6848, 0.375, 0.625, 0.6315, 0.7508, 0.6294, 0.711, 0.6338, 0.7066, 0.6379, 0.7443, 0.625, 0.7572, 0.625, 0.7033, 0.625, 0.7154, 0.375, 0.625, 0.5462, 0.625, 0.5462, 0.6911, 0.3687, 0.6848, 0.5462, 0.625, 0.625, 0.625, 0.625, 0.6911, 0.5462, 0.6911, 0.6274, 0.713, 0.6294, 0.711, 0.6315, 0.7508, 0.625, 0.7572, 0.625, 0.7154, 0.625, 0.7572, 0.625, 0.7572, 0.6274, 0.6712, 0.6257, 0.6728, 0.625, 0.6736, 0.625, 0.6736, 0.6257, 0.6728, 0.625, 0.7154, 0.625, 0.6736, 0.625, 0.7154, 0.6257, 0.6728, 0.6274, 0.6712, 0.6294, 0.711])
me_cube_005.materials.append(mat_material_002)
me_cube_005.update()
me_cube_007 = bpy.data.meshes.new('Cube.007')
me_cube_007.from_pydata([(0.3316, -0.4136, 10.71), (0.3677, 0.2593, 10.82), (0.0, 0.3394, 10.92), (0.0, -0.5718, 10.79), (0.414, -0.1155, 10.82), (0.01389, -0.07433, 11.01), (0.366, 0.3298, 10.49), (0.0, 0.5066, 10.49), (0.4604, -0.1383, 10.43), (0.3304, 0.3206, 10.33), (0.0, 0.4922, 10.22), (0.3262, 0.04877, 10.03), (0.2779, 0.2958, 10.24), (0.0, 0.4493, 10.12), (0.4053, 0.06654, 10.13), (0.4362, -0.1089, 10.32), (0.4162, -0.006792, 10.4), (0.3951, 0.09418, 10.35), (0.3639, -0.254, 10.77), (0.0, -0.3693, 10.91), (0.4191, -0.3036, 10.38), (0.3356, -0.4358, 10.56), (0.0, -0.6032, 10.62), (-0.3677, 0.2593, 10.82), (-0.4001, -0.0586, 10.84), (-0.366, 0.3298, 10.49), (-0.4465, -0.08143, 10.44), (-0.3304, 0.3206, 10.33), (-0.3262, 0.04877, 10.03), (-0.2779, 0.2958, 10.24), (-0.4053, 0.06654, 10.13), (-0.4223, -0.05197, 10.34), (-0.4162, -0.006792, 10.4), (-0.3951, 0.09418, 10.35), (-0.1043, -0.5981, 10.55), (-0.4224, -0.3335, 10.28), (-0.3388, -0.4657, 10.46), (-0.1176, -0.5644, 10.81), (-0.1084, -0.3887, 10.91), (-0.13, -0.5967, 10.67), (-0.1011, -0.1837, 10.97), (-0.3917, -0.27, 10.81), (-0.3654, -0.4321, 10.76), (-0.4391, -0.1712, 10.85), (-0.5068, -0.2032, 10.52), (-0.4932, -0.1816, 10.43), (-0.4991, -0.3294, 10.43), (-0.3798, -0.4918, 10.6), (-0.4031, -0.4811, 10.55), (-0.4856, -0.3738, 10.4), (-0.199, -0.5926, 10.61)], [], [(7, 2, 1, 6), (20, 18, 0, 21), (18, 19, 3, 0), (1, 2, 5, 4), (6, 1, 4, 8), (10, 7, 6, 9), (13, 10, 9, 12), (16, 8, 15), (6, 8, 16, 17), (9, 6, 17, 14), (9, 14, 11, 12), (4, 5, 19, 18), (8, 4, 18, 20), (22, 21, 0, 3), (15, 8, 20), (7, 25, 23, 2), (35, 36, 48, 49), (24, 26, 44, 43), (23, 24, 5, 2), (25, 26, 24, 23), (10, 27, 25, 7), (13, 29, 27, 10), (32, 31, 26), (25, 33, 32, 26), (27, 30, 33, 25), (27, 29, 28, 30), (26, 31, 45, 44), (22, 3, 37, 39), (34, 22, 39, 50), (31, 35, 49, 45), (5, 24, 43, 40), (36, 34, 50, 48), (3, 19, 38, 37), (46, 47, 42, 41), (41, 42, 37, 38), (43, 41, 38, 40), (44, 46, 41, 43), (39, 37, 42, 47), (45, 46, 44), (39, 47, 48, 50), (47, 46, 49, 48), (46, 45, 49), (19, 5, 40, 38)])
_uv = me_cube_007.uv_layers.new(name='UVMap')
_uv.uv.foreach_set('vector', [0.5, 0.375, 0.625, 0.375, 0.625, 0.5, 0.5, 0.5, 0.5, 0.6875, 0.625, 0.6875, 0.625, 0.75, 0.5713, 0.75, 0.625, 0.6875, 0.75, 0.6875, 0.75, 0.75, 0.625, 0.75, 0.625, 0.5, 0.75, 0.5, 0.75, 0.625, 0.625, 0.625, 0.5, 0.5, 0.625, 0.5, 0.625, 0.625, 0.5, 0.625, 0.4375, 0.375, 0.5, 0.375, 0.5, 0.5, 0.4375, 0.5, 0.0, 0.0, 0.4375, 0.375, 0.4375, 0.5, 0.0, 0.0, 0.4748, 0.5935, 0.5, 0.625, 0.478, 0.625, 0.5, 0.5, 0.5, 0.625, 0.4748, 0.5935, 0.4677, 0.5833, 0.4375, 0.5, 0.5, 0.5, 0.4677, 0.5833, 0.4375, 0.5868, 0.4375, 0.5, 0.4375, 0.5868, 0.0, 0.0, 0.0, 0.0, 0.625, 0.625, 0.75, 0.625, 0.75, 0.6875, 0.625, 0.6875, 0.5, 0.625, 0.625, 0.625, 0.625, 0.6875, 0.5, 0.6875, 0.5723, 0.875, 0.5713, 0.75, 0.625, 0.75, 0.625, 0.875, 0.478, 0.625, 0.5, 0.625, 0.5, 0.6875, 0.5, 0.375, 0.5, 0.5, 0.625, 0.5, 0.625, 0.375, 0.0, 0.0, 0.0, 0.0, 0.0, 0.0, 0.0, 0.0, 0.625, 0.625, 0.5, 0.625, 0.5, 0.625, 0.625, 0.625, 0.625, 0.5, 0.625, 0.625, 0.75, 0.625, 0.75, 0.5, 0.5, 0.5, 0.5, 0.625, 0.625, 0.625, 0.625, 0.5, 0.4375, 0.375, 0.4375, 0.5, 0.5, 0.5, 0.5, 0.375, 0.0, 0.0, 0.0, 0.0, 0.4375, 0.5, 0.4375, 0.375, 0.4748, 0.5935, 0.478, 0.625, 0.5, 0.625, 0.5, 0.5, 0.4677, 0.5833, 0.4748, 0.5935, 0.5, 0.625, 0.4375, 0.5, 0.4375, 0.5868, 0.4677, 0.5833, 0.5, 0.5, 0.4375, 0.5, 0.0, 0.0, 0.0, 0.0, 0.4375, 0.5868, 0.5, 0.625, 0.478, 0.625, 0.478, 0.625, 0.5, 0.625, 0.5723, 0.875, 0.625, 0.875, 0.625, 0.875, 0.5723, 0.875, 0.0, 0.0, 0.0, 0.0, 0.0, 0.0, 0.0, 0.0, 0.0, 0.0, 0.0, 0.0, 0.0, 0.0, 0.0, 0.0, 0.75, 0.625, 0.625, 0.625, 0.625, 0.625, 0.75, 0.625, 0.0, 0.0, 0.0, 0.0, 0.0, 0.0, 0.0, 0.0, 0.75, 0.75, 0.75, 0.6875, 0.75, 0.6875, 0.75, 0.75, 0.5, 0.6875, 0.5713, 0.75, 0.625, 0.75, 0.625, 0.6875, 0.625, 0.6875, 0.625, 0.75, 0.75, 0.75, 0.75, 0.6875, 0.625, 0.625, 0.625, 0.6875, 0.75, 0.6875, 0.75, 0.625, 0.5, 0.625, 0.5, 0.6875, 0.625, 0.6875, 0.625, 0.625, 0.5723, 0.875, 0.625, 0.875, 0.625, 0.75, 0.5713, 0.75, 0.478, 0.625, 0.5, 0.6875, 0.5, 0.625, 0.5723, 0.875, 0.5713, 0.75, 0.5713, 0.75, 0.572, 0.8342, 0.5713, 0.75, 0.5, 0.6875, 0.5, 0.6875, 0.5713, 0.75, 0.5, 0.6875, 0.478, 0.625, 0.5, 0.6875, 0.75, 0.6875, 0.75, 0.625, 0.75, 0.625, 0.75, 0.6875])
me_cube_007.materials.append(mat_material)
me_cube_007.update()
me_cube_008 = bpy.data.meshes.new('Cube.008')
me_cube_008.from_pydata([(0.6518, -0.238, 6.319), (0.8945, 0.6565, 6.031), (0.6597, 0.5916, 6.757), (0.6632, -0.2603, 6.757), (0.0, 1.071, 6.093), (0.0, -0.3345, 6.113), (0.0, -0.428, 6.639), (0.0, 1.007, 6.816), (0.9293, 0.1693, 6.369), (0.8768, 0.1014, 6.803), (0.1146, 0.38, 5.54), (0.0, 0.3752, 5.52), (0.0, 0.8123, 5.634), (0.0, -0.1509, 5.711), (0.2245, -0.08489, 5.755), (0.31, 0.8973, 5.674), (0.799, -0.4919, 4.826), (0.9626, 0.7689, 4.819), (1.107, 0.195, 4.942), (0.1325, 0.3223, 4.83), (0.3094, -0.3103, 4.811), (0.3547, 0.9562, 4.83), (0.8325, -0.2298, 2.987), (0.8821, 0.5998, 3.049), (1.095, 0.1732, 3.111), (0.1081, 0.2614, 3.06), (0.2854, -0.1086, 3.0), (0.3175, 0.6775, 3.07), (0.758, -0.2503, 0.6754), (0.6661, 0.7196, 0.6181), (1.053, 0.2488, 0.5216), (0.1556, 0.2347, 0.6549), (0.2731, -0.1333, 0.6096), (0.2797, 0.6107, 0.6313), (0.8914, 0.8081, 2.54), (0.326, 0.9652, 2.625), (0.09289, 0.4243, 2.479), (0.2347, -0.1658, 2.271), (0.8569, -0.3049, 2.214), (1.113, 0.1852, 2.431), (0.864, 0.5602, 1.07), (0.208, 0.3744, 1.068), (0.7708, -0.158, 1.023), (0.4465, 0.7071, 1.074), (0.2626, -0.03844, 1.023), (1.022, 0.1767, 1.102), (0.2889, -0.206, 3.121), (0.8566, -0.3281, 3.105), (0.3204, 0.6656, 3.255), (0.09286, 0.2502, 3.278), (1.115, 0.1729, 3.342), (0.9237, 0.5749, 3.246), (0.9629, 0.1547, 6.188), (0.9081, 0.6514, 5.874), (0.2914, 0.8784, 5.583), (0.08184, 0.3631, 5.474), (0.2142, -0.1704, 5.691), (0.6657, -0.3309, 6.199), (0.7629, 0.6461, 0.8495), (0.1908, 0.2991, 0.8736), (0.7612, -0.205, 0.8652), (0.3593, 0.6603, 0.8633), (0.268, -0.0862, 0.8319), (1.016, 0.2144, 0.7898), (0.7683, -0.0811, 6.779), (0.8088, -0.03333, 6.349), (0.9761, -0.1411, 4.882), (0.9962, -0.03247, 3.055), (0.9432, -0.009526, 0.591), (1.011, -0.05839, 2.316), (0.9324, 0.00444, 1.059), (1.022, -0.07608, 3.237), (0.8459, -0.0898, 6.192), (0.9247, -0.007225, 0.8187)], [], [(65, 64, 3, 0), (4, 7, 2, 1), (0, 3, 6, 5), (1, 2, 9, 8), (12, 15, 10, 11), (11, 10, 14, 13), (0, 5, 13, 14), (1, 15, 12, 4), (53, 52, 18, 17), (55, 54, 21, 19), (54, 53, 17, 21), (57, 56, 20, 16), (56, 55, 19, 20), (72, 57, 16, 66), (47, 46, 26, 22), (49, 48, 27, 25), (51, 50, 24, 23), (48, 51, 23, 27), (46, 49, 25, 26), (71, 47, 22, 67), (61, 58, 29, 33), (62, 59, 31, 32), (73, 60, 28, 68), (60, 62, 32, 28), (59, 61, 33, 31), (58, 63, 30, 29), (23, 24, 39, 34), (25, 27, 35, 36), (22, 26, 37, 38), (67, 22, 38, 69), (26, 25, 36, 37), (27, 23, 34, 35), (34, 39, 45, 40), (36, 35, 43, 41), (38, 37, 44, 42), (69, 38, 42, 70), (37, 36, 41, 44), (35, 34, 40, 43), (66, 16, 47, 71), (20, 19, 49, 46), (17, 18, 50, 51), (16, 20, 46, 47), (65, 0, 57, 72), (14, 10, 55, 56), (0, 14, 56, 57), (15, 1, 53, 54), (10, 15, 54, 55), (1, 8, 52, 53), (40, 45, 63, 58), (41, 43, 61, 59), (42, 44, 62, 60), (70, 42, 60, 73), (44, 41, 59, 62), (43, 40, 58, 61), (45, 70, 73, 63), (8, 65, 72, 52), (18, 66, 71, 50), (39, 69, 70, 45), (24, 67, 69, 39), (63, 73, 68, 30), (50, 71, 67, 24), (52, 72, 66, 18), (8, 9, 64, 65), (21, 17, 51, 48), (19, 21, 48, 49)])
_uv = me_cube_008.uv_layers.new(name='UVMap')
_uv.uv.foreach_set('vector', [0.3687, 0.6848, 0.5462, 0.6911, 0.5462, 0.7572, 0.3624, 0.7446, 0.375, 0.375, 0.5462, 0.375, 0.5462, 0.5347, 0.3652, 0.5445, 0.3624, 0.7446, 0.5462, 0.7572, 0.5462, 0.875, 0.375, 0.875, 0.3652, 0.5445, 0.5462, 0.5347, 0.5462, 0.625, 0.375, 0.625, 0.08655, 0.08655, 0.1101, 0.1641, 0.1389, 0.2544, 0.1046, 0.1864, 0.1046, 0.1864, 0.1389, 0.2544, 0.1677, 0.3446, 0.1227, 0.2862, 0.3624, 0.7446, 0.375, 0.875, 0.1227, 0.2862, 0.1677, 0.3446, 0.3652, 0.5445, 0.1101, 0.1641, 0.08655, 0.08655, 0.375, 0.375, 0.3652, 0.5445, 0.375, 0.625, 0.375, 0.625, 0.3652, 0.5445, 0.1389, 0.2544, 0.1101, 0.1641, 0.1101, 0.1641, 0.1389, 0.2544, 0.1101, 0.1641, 0.3652, 0.5445, 0.3652, 0.5445, 0.1101, 0.1641, 0.3624, 0.7446, 0.1677, 0.3446, 0.1677, 0.3446, 0.3624, 0.7446, 0.1677, 0.3446, 0.1389, 0.2544, 0.1389, 0.2544, 0.1677, 0.3446, 0.3687, 0.6848, 0.3624, 0.7446, 0.3624, 0.7446, 0.3687, 0.6848, 0.3624, 0.7446, 0.1677, 0.3446, 0.1677, 0.3446, 0.3624, 0.7446, 0.1389, 0.2544, 0.1101, 0.1641, 0.1101, 0.1641, 0.1389, 0.2544, 0.3652, 0.5445, 0.375, 0.625, 0.375, 0.625, 0.3652, 0.5445, 0.1101, 0.1641, 0.3652, 0.5445, 0.3652, 0.5445, 0.1101, 0.1641, 0.1677, 0.3446, 0.1389, 0.2544, 0.1389, 0.2544, 0.1677, 0.3446, 0.3687, 0.6848, 0.3624, 0.7446, 0.3624, 0.7446, 0.3687, 0.6848, 0.1101, 0.1641, 0.3652, 0.5445, 0.3652, 0.5445, 0.1101, 0.1641, 0.1677, 0.3446, 0.1389, 0.2544, 0.1389, 0.2544, 0.1677, 0.3446, 0.3687, 0.6848, 0.3624, 0.7446, 0.3624, 0.7446, 0.3687, 0.6848, 0.3624, 0.7446, 0.1677, 0.3446, 0.1677, 0.3446, 0.3624, 0.7446, 0.1389, 0.2544, 0.1101, 0.1641, 0.1101, 0.1641, 0.1389, 0.2544, 0.3652, 0.5445, 0.375, 0.625, 0.375, 0.625, 0.3652, 0.5445, 0.3652, 0.5445, 0.375, 0.625, 0.375, 0.625, 0.3652, 0.5445, 0.1389, 0.2544, 0.1101, 0.1641, 0.1101, 0.1641, 0.1389, 0.2544, 0.3624, 0.7446, 0.1677, 0.3446, 0.1677, 0.3446, 0.3624, 0.7446, 0.3687, 0.6848, 0.3624, 0.7446, 0.3624, 0.7446, 0.3687, 0.6848, 0.1677, 0.3446, 0.1389, 0.2544, 0.1389, 0.2544, 0.1677, 0.3446, 0.1101, 0.1641, 0.3652, 0.5445, 0.3652, 0.5445, 0.1101, 0.1641, 0.3652, 0.5445, 0.375, 0.625, 0.375, 0.625, 0.3652, 0.5445, 0.1389, 0.2544, 0.1101, 0.1641, 0.1101, 0.1641, 0.1389, 0.2544, 0.3624, 0.7446, 0.1677, 0.3446, 0.1677, 0.3446, 0.3624, 0.7446, 0.3687, 0.6848, 0.3624, 0.7446, 0.3624, 0.7446, 0.3687, 0.6848, 0.1677, 0.3446, 0.1389, 0.2544, 0.1389, 0.2544, 0.1677, 0.3446, 0.1101, 0.1641, 0.3652, 0.5445, 0.3652, 0.5445, 0.1101, 0.1641, 0.3687, 0.6848, 0.3624, 0.7446, 0.3624, 0.7446, 0.3687, 0.6848, 0.1677, 0.3446, 0.1389, 0.2544, 0.1389, 0.2544, 0.1677, 0.3446, 0.3652, 0.5445, 0.375, 0.625, 0.375, 0.625, 0.3652, 0.5445, 0.3624, 0.7446, 0.1677, 0.3446, 0.1677, 0.3446, 0.3624, 0.7446, 0.3687, 0.6848, 0.3624, 0.7446, 0.3624, 0.7446, 0.3687, 0.6848, 0.1677, 0.3446, 0.1389, 0.2544, 0.1389, 0.2544, 0.1677, 0.3446, 0.3624, 0.7446, 0.1677, 0.3446, 0.1677, 0.3446, 0.3624, 0.7446, 0.1101, 0.1641, 0.3652, 0.5445, 0.3652, 0.5445, 0.1101, 0.1641, 0.1389, 0.2544, 0.1101, 0.1641, 0.1101, 0.1641, 0.1389, 0.2544, 0.3652, 0.5445, 0.375, 0.625, 0.375, 0.625, 0.3652, 0.5445, 0.3652, 0.5445, 0.375, 0.625, 0.375, 0.625, 0.3652, 0.5445, 0.1389, 0.2544, 0.1101, 0.1641, 0.1101, 0.1641, 0.1389, 0.2544, 0.3624, 0.7446, 0.1677, 0.3446, 0.1677, 0.3446, 0.3624, 0.7446, 0.3687, 0.6848, 0.3624, 0.7446, 0.3624, 0.7446, 0.3687, 0.6848, 0.1677, 0.3446, 0.1389, 0.2544, 0.1389, 0.2544, 0.1677, 0.3446, 0.1101, 0.1641, 0.3652, 0.5445, 0.3652, 0.5445, 0.1101, 0.1641, 0.375, 0.625, 0.3687, 0.6848, 0.3687, 0.6848, 0.375, 0.625, 0.375, 0.625, 0.3687, 0.6848, 0.3687, 0.6848, 0.375, 0.625, 0.375, 0.625, 0.3687, 0.6848, 0.3687, 0.6848, 0.375, 0.625, 0.375, 0.625, 0.3687, 0.6848, 0.3687, 0.6848, 0.375, 0.625, 0.375, 0.625, 0.3687, 0.6848, 0.3687, 0.6848, 0.375, 0.625, 0.375, 0.625, 0.3687, 0.6848, 0.3687, 0.6848, 0.375, 0.625, 0.375, 0.625, 0.3687, 0.6848, 0.3687, 0.6848, 0.375, 0.625, 0.375, 0.625, 0.3687, 0.6848, 0.3687, 0.6848, 0.375, 0.625, 0.375, 0.625, 0.5462, 0.625, 0.5462, 0.6911, 0.3687, 0.6848, 0.1101, 0.1641, 0.3652, 0.5445, 0.3652, 0.5445, 0.1101, 0.1641, 0.1389, 0.2544, 0.1101, 0.1641, 0.1101, 0.1641, 0.1389, 0.2544])
me_cube_008.materials.append(mat_material_004)
me_cube_008.update()
me_cube_009 = bpy.data.meshes.new('Cube.009')
me_cube_009.from_pydata([(2.64, 0.1666, 8.301), (2.727, -0.01297, 8.561), (2.775, 0.1663, 8.808), (2.599, 0.6766, 8.541), (0.0, -0.4031, 9.052), (0.6789, -0.1835, 9.187), (3.141, 0.4971, 8.708), (3.046, 0.5054, 8.126), (3.047, 0.07459, 8.143), (3.083, -0.108, 8.411), (3.143, 0.05761, 8.722), (3.067, 0.6314, 8.418), (1.732, 0.5666, 9.055), (1.502, 0.5499, 8.379), (1.697, 0.06076, 8.419), (1.761, -0.2405, 8.693), (1.75, 0.09718, 9.047), (1.63, 0.6908, 8.693), (1.329, 0.04693, 8.427), (1.44, -0.1957, 8.685), (1.41, -0.02975, 9.214), (1.138, 0.635, 8.805), (1.3, 0.6062, 9.142), (1.233, 0.5976, 8.426), (2.711, 0.1385, 8.25), (2.77, -0.04636, 8.519), (2.834, 0.5384, 8.78), (2.837, 0.1273, 8.786), (2.706, 0.5876, 8.214), (2.746, 0.658, 8.496), (4.279, -0.2734, 7.95), (4.237, -0.1465, 7.783), (4.407, -0.162, 8.204), (4.464, 0.2338, 8.232), (4.276, 0.124, 7.773), (4.391, 0.3914, 8.096), (1.189, -0.2684, 8.748), (0.8138, -0.4277, 8.753), (0.8266, 0.673, 8.85), (0.0, 0.797, 8.83), (0.0, -0.5767, 8.709), (0.2394, 0.004096, 9.571), (0.0, -0.1097, 9.504), (0.2955, 0.09371, 9.579), (0.481, 0.4291, 9.449), (0.0, 0.5732, 9.46), (0.4217, 0.09313, 9.401), (0.0, -0.2838, 9.311), (1.184, 0.03712, 8.403), (0.1603, -0.1908, 9.306), (1.088, 0.09605, 6.816), (1.134, -0.153, 9.292), (1.019, 0.02408, 7.386), (1.104, 0.1629, 6.192), (0.0, 0.7582, 8.298), (0.0, -0.6758, 8.339), (0.7573, -0.6458, 8.35), (0.9867, 0.7076, 8.361), (0.0, 1.097, 6.838), (0.0, -0.6367, 6.607), (0.0, -0.4523, 9.017), (0.0, 0.6759, 9.308), (0.0, -0.6739, 7.339), (0.0, -0.5148, 6.192), (0.0, 0.8472, 7.398), (0.0, 1.14, 6.192), (0.813, -0.4591, 6.727), (0.7749, 0.6996, 6.788), (1.005, 0.5864, 9.268), (0.7805, -0.2414, 9.157), (0.7138, 0.5392, 7.398), (0.9754, 0.726, 6.192), (0.7722, -0.4491, 7.334), (0.7774, -0.3678, 6.192), (2.587, 0.5901, 8.276), (2.699, 0.5661, 8.807), (4.701, 0.3083, 7.994), (4.726, 0.09951, 8.1), (4.556, -0.4106, 8.084), (4.437, -0.4471, 7.822), (4.523, -0.1184, 7.681), (0.702, 0.5628, 7.892), (0.78, -0.5607, 7.95), (0.0, -0.6913, 7.861), (0.0, 0.762, 7.82), (1.056, 0.0188, 7.932), (3.716, 0.5209, 8.218), (3.798, -0.05777, 8.482), (3.712, -0.2033, 8.207), (3.642, -0.04146, 7.961), (3.645, 0.3158, 7.918), (3.813, 0.3758, 8.498), (2.051, 0.5938, 8.344), (2.23, 0.5914, 8.955), (2.098, 0.7548, 8.63), (2.293, 0.1413, 8.977), (2.269, -0.1264, 8.644), (2.176, 0.1185, 8.287), (0.9135, -0.2266, 7.36), (0.9863, -0.2047, 9.191), (0.9755, -0.2, 6.763), (0.9044, -0.4089, 8.351), (0.965, -0.1203, 6.192), (0.9919, -0.3594, 8.752), (0.9225, -0.2608, 7.958), (1.119, -0.2378, 8.503), (1.125, 0.1626, 5.882), (0.0, -0.5458, 5.882), (0.0, 1.184, 5.882), (0.9907, 0.7511, 5.882), (0.7837, -0.3921, 5.882), (0.9798, -0.1334, 5.882)], [], [(32, 30, 79, 78), (30, 31, 80, 79), (97, 92, 74, 0), (94, 93, 75, 3), (96, 97, 0, 1), (95, 96, 1, 2), (92, 94, 3, 74), (93, 95, 2, 75), (5, 69, 99, 51), (4, 5, 49, 47), (26, 27, 10, 6), (28, 29, 11, 7), (27, 25, 9, 10), (25, 24, 8, 9), (29, 26, 6, 11), (24, 28, 7, 8), (18, 23, 13, 14), (21, 22, 12, 17), (19, 18, 14, 15), (20, 19, 15, 16), (23, 21, 17, 13), (22, 20, 16, 12), (48, 57, 23, 18), (38, 68, 22, 21), (36, 105, 19), (51, 36, 19, 20), (57, 38, 21, 23), (68, 51, 20, 22), (75, 2, 27, 26), (74, 3, 29, 28), (2, 1, 25, 27), (1, 0, 24, 25), (3, 75, 26, 29), (0, 74, 28, 24), (89, 90, 34, 31), (86, 91, 33, 35), (88, 89, 31, 30), (87, 88, 30, 32), (90, 86, 35, 34), (55, 56, 37, 40), (57, 54, 39, 38), (49, 46, 43, 41), (47, 49, 41, 42), (44, 68, 61, 45), (68, 44, 46, 51), (51, 46, 49, 5), (67, 70, 52, 50), (103, 36, 51, 99), (71, 67, 50, 53), (104, 85, 48, 101), (85, 81, 57, 48), (83, 82, 56, 55), (81, 84, 54, 57), (66, 72, 62, 59), (38, 39, 61, 68), (69, 5, 4, 60), (73, 66, 59, 63), (65, 58, 67, 71), (102, 100, 66, 73), (40, 37, 69, 60), (91, 87, 32, 33), (100, 98, 72, 66), (58, 64, 70, 67), (33, 32, 78, 77), (35, 33, 77, 76), (98, 52, 85, 104), (52, 70, 81, 85), (62, 72, 82, 83), (70, 64, 84, 81), (8, 7, 90, 89), (11, 6, 91, 86), (9, 8, 89, 88), (10, 9, 88, 87), (7, 11, 86, 90), (6, 10, 87, 91), (14, 13, 92, 97), (17, 12, 93, 94), (15, 14, 97, 96), (16, 15, 96, 95), (13, 17, 94, 92), (12, 16, 95, 93), (72, 98, 104, 82), (37, 103, 99, 69), (82, 104, 101), (53, 50, 100, 102), (50, 52, 98, 100), (101, 103, 37, 56), (101, 56, 82), (19, 105, 48, 18), (105, 101, 48), (101, 105, 36, 103), (71, 53, 106, 109), (102, 73, 110, 111), (53, 102, 111, 106), (65, 71, 109, 108), (73, 63, 107, 110)])
_uv = me_cube_009.uv_layers.new(name='UVMap')
_uv.uv.foreach_set('vector', [0.0, 0.0, 0.0, 0.0, 0.0, 0.0, 0.0, 0.0, 0.0, 0.0, 0.0, 0.0, 0.0, 0.0, 0.0, 0.0, 0.625, 0.6736, 0.625, 0.5347, 0.625, 0.5347, 0.625, 0.6736, 0.6302, 0.5399, 0.6353, 0.5451, 0.6353, 0.5451, 0.6302, 0.5399, 0.6274, 0.6712, 0.625, 0.6736, 0.625, 0.6736, 0.6274, 0.6712, 0.6298, 0.6688, 0.6274, 0.6712, 0.6274, 0.6712, 0.6298, 0.6688, 0.625, 0.5347, 0.6302, 0.5399, 0.6302, 0.5399, 0.625, 0.5347, 0.6353, 0.5451, 0.6298, 0.6688, 0.6298, 0.6688, 0.6353, 0.5451, 0.6644, 0.7184, 0.6379, 0.7443, 0.6338, 0.7066, 0.6298, 0.6688, 0.75, 0.7401, 0.6644, 0.7184, 0.7266, 0.6576, 0.75, 0.6913, 0.6353, 0.5451, 0.6298, 0.6688, 0.6298, 0.6688, 0.6353, 0.5451, 0.625, 0.5347, 0.6302, 0.5399, 0.6302, 0.5399, 0.625, 0.5347, 0.6298, 0.6688, 0.6274, 0.6712, 0.6274, 0.6712, 0.6298, 0.6688, 0.6274, 0.6712, 0.625, 0.6736, 0.625, 0.6736, 0.6274, 0.6712, 0.6302, 0.5399, 0.6353, 0.5451, 0.6353, 0.5451, 0.6302, 0.5399, 0.625, 0.6736, 0.625, 0.5347, 0.625, 0.5347, 0.625, 0.6736, 0.625, 0.6736, 0.625, 0.5347, 0.625, 0.5347, 0.625, 0.6736, 0.6302, 0.5399, 0.6353, 0.5451, 0.6353, 0.5451, 0.6302, 0.5399, 0.6274, 0.6712, 0.625, 0.6736, 0.625, 0.6736, 0.6274, 0.6712, 0.6298, 0.6688, 0.6274, 0.6712, 0.6274, 0.6712, 0.6298, 0.6688, 0.625, 0.5347, 0.6302, 0.5399, 0.6302, 0.5399, 0.625, 0.5347, 0.6353, 0.5451, 0.6298, 0.6688, 0.6298, 0.6688, 0.6353, 0.5451, 0.625, 0.6736, 0.625, 0.5347, 0.625, 0.5347, 0.625, 0.6736, 0.6302, 0.5399, 0.6353, 0.5451, 0.6353, 0.5451, 0.6302, 0.5399, 0.6274, 0.6712, 0.6257, 0.6728, 0.6274, 0.6712, 0.6298, 0.6688, 0.6274, 0.6712, 0.6274, 0.6712, 0.6298, 0.6688, 0.625, 0.5347, 0.6302, 0.5399, 0.6302, 0.5399, 0.625, 0.5347, 0.6353, 0.5451, 0.6298, 0.6688, 0.6298, 0.6688, 0.6353, 0.5451, 0.6353, 0.5451, 0.6298, 0.6688, 0.6298, 0.6688, 0.6353, 0.5451, 0.625, 0.5347, 0.6302, 0.5399, 0.6302, 0.5399, 0.625, 0.5347, 0.6298, 0.6688, 0.6274, 0.6712, 0.6274, 0.6712, 0.6298, 0.6688, 0.6274, 0.6712, 0.625, 0.6736, 0.625, 0.6736, 0.6274, 0.6712, 0.6302, 0.5399, 0.6353, 0.5451, 0.6353, 0.5451, 0.6302, 0.5399, 0.625, 0.6736, 0.625, 0.5347, 0.625, 0.5347, 0.625, 0.6736, 0.625, 0.6736, 0.625, 0.5347, 0.625, 0.5347, 0.625, 0.6736, 0.6302, 0.5399, 0.6353, 0.5451, 0.6353, 0.5451, 0.6302, 0.5399, 0.6274, 0.6712, 0.625, 0.6736, 0.625, 0.6736, 0.6274, 0.6712, 0.6298, 0.6688, 0.6274, 0.6712, 0.6274, 0.6712, 0.6298, 0.6688, 0.625, 0.5347, 0.6302, 0.5399, 0.6302, 0.5399, 0.625, 0.5347, 0.625, 0.875, 0.625, 0.7572, 0.6315, 0.7508, 0.625, 0.875, 0.625, 0.5347, 0.625, 0.375, 0.625, 0.375, 0.6302, 0.5399, 0.0, 0.0, 0.0, 0.0, 0.0, 0.0, 0.0, 0.0, 0.0, 0.0, 0.0, 0.0, 0.0, 0.0, 0.0, 0.0, 0.729, 0.589, 0.6353, 0.5451, 0.75, 0.5, 0.75, 0.5587, 0.6353, 0.5451, 0.729, 0.589, 0.704, 0.625, 0.6298, 0.6688, 0.6298, 0.6688, 0.704, 0.625, 0.7266, 0.6576, 0.6644, 0.7184, 0.5462, 0.5347, 0.625, 0.5347, 0.625, 0.625, 0.5462, 0.625, 0.6294, 0.711, 0.6274, 0.6712, 0.6298, 0.6688, 0.6338, 0.7066, 0.3652, 0.5445, 0.5462, 0.5347, 0.5462, 0.625, 0.375, 0.625, 0.625, 0.7033, 0.625, 0.6493, 0.625, 0.6736, 0.625, 0.7154, 0.625, 0.6493, 0.625, 0.5347, 0.625, 0.5347, 0.625, 0.6736, 0.625, 0.875, 0.625, 0.7572, 0.625, 0.7572, 0.625, 0.875, 0.625, 0.5347, 0.625, 0.375, 0.625, 0.375, 0.625, 0.5347, 0.5462, 0.7572, 0.625, 0.7572, 0.625, 0.875, 0.5462, 0.875, 0.6302, 0.5399, 0.625, 0.375, 0.625, 0.375, 0.6353, 0.5451, 0.6379, 0.7443, 0.6644, 0.7184, 0.75, 0.7401, 0.75, 0.75, 0.3624, 0.7446, 0.5462, 0.7572, 0.5462, 0.875, 0.375, 0.875, 0.375, 0.375, 0.5462, 0.375, 0.5462, 0.5347, 0.3652, 0.5445, 0.3687, 0.6848, 0.5462, 0.6911, 0.5462, 0.7572, 0.3624, 0.7446, 0.625, 0.875, 0.6315, 0.7508, 0.6379, 0.7443, 0.625, 0.875, 0.6353, 0.5451, 0.6298, 0.6688, 0.6298, 0.6688, 0.6353, 0.5451, 0.5462, 0.6911, 0.625, 0.6911, 0.625, 0.7572, 0.5462, 0.7572, 0.5462, 0.375, 0.625, 0.375, 0.625, 0.5347, 0.5462, 0.5347, 0.0, 0.0, 0.0, 0.0, 0.0, 0.0, 0.0, 0.0, 0.0, 0.0, 0.0, 0.0, 0.0, 0.0, 0.0, 0.0, 0.625, 0.6911, 0.625, 0.625, 0.625, 0.6493, 0.625, 0.7033, 0.625, 0.625, 0.625, 0.5347, 0.625, 0.5347, 0.625, 0.6493, 0.625, 0.875, 0.625, 0.7572, 0.625, 0.7572, 0.625, 0.875, 0.625, 0.5347, 0.625, 0.375, 0.625, 0.375, 0.625, 0.5347, 0.625, 0.6736, 0.625, 0.5347, 0.625, 0.5347, 0.625, 0.6736, 0.6302, 0.5399, 0.6353, 0.5451, 0.6353, 0.5451, 0.6302, 0.5399, 0.6274, 0.6712, 0.625, 0.6736, 0.625, 0.6736, 0.6274, 0.6712, 0.6298, 0.6688, 0.6274, 0.6712, 0.6274, 0.6712, 0.6298, 0.6688, 0.625, 0.5347, 0.6302, 0.5399, 0.6302, 0.5399, 0.625, 0.5347, 0.6353, 0.5451, 0.6298, 0.6688, 0.6298, 0.6688, 0.6353, 0.5451, 0.625, 0.6736, 0.625, 0.5347, 0.625, 0.5347, 0.625, 0.6736, 0.6302, 0.5399, 0.6353, 0.5451, 0.6353, 0.5451, 0.6302, 0.5399, 0.6274, 0.6712, 0.625, 0.6736, 0.625, 0.6736, 0.6274, 0.6712, 0.6298, 0.6688, 0.6274, 0.6712, 0.6274, 0.6712, 0.6298, 0.6688, 0.625, 0.5347, 0.6302, 0.5399, 0.6302, 0.5399, 0.625, 0.5347, 0.6353, 0.5451, 0.6298, 0.6688, 0.6298, 0.6688, 0.6353, 0.5451, 0.625, 0.7572, 0.625, 0.6911, 0.625, 0.7033, 0.625, 0.7572, 0.6315, 0.7508, 0.6294, 0.711, 0.6338, 0.7066, 0.6379, 0.7443, 0.625, 0.7572, 0.625, 0.7033, 0.625, 0.7154, 0.375, 0.625, 0.5462, 0.625, 0.5462, 0.6911, 0.3687, 0.6848, 0.5462, 0.625, 0.625, 0.625, 0.625, 0.6911, 0.5462, 0.6911, 0.6274, 0.713, 0.6294, 0.711, 0.6315, 0.7508, 0.625, 0.7572, 0.625, 0.7154, 0.625, 0.7572, 0.625, 0.7572, 0.6274, 0.6712, 0.6257, 0.6728, 0.625, 0.6736, 0.625, 0.6736, 0.6257, 0.6728, 0.625, 0.7154, 0.625, 0.6736, 0.625, 0.7154, 0.6257, 0.6728, 0.6274, 0.6712, 0.6294, 0.711, 0.3652, 0.5445, 0.375, 0.625, 0.375, 0.625, 0.3652, 0.5445, 0.3687, 0.6848, 0.3624, 0.7446, 0.3624, 0.7446, 0.3687, 0.6848, 0.375, 0.625, 0.3687, 0.6848, 0.3687, 0.6848, 0.375, 0.625, 0.375, 0.375, 0.3652, 0.5445, 0.3652, 0.5445, 0.375, 0.375, 0.3624, 0.7446, 0.375, 0.875, 0.375, 0.875, 0.3624, 0.7446])
me_cube_009.materials.append(mat_material_005)
me_cube_009.update()
me_cube_010 = bpy.data.meshes.new('Cube.010')
me_cube_010.from_pydata([(0.6945, -0.08584, 0.6466), (0.6052, 0.6091, 0.6118), (0.9014, 0.2477, 0.5122), (0.3062, 0.2404, 0.6377), (0.3834, -0.01224, 0.5798), (0.3633, 0.5164, 0.6157), (0.7653, 0.1177, 0.01908), (0.6068, 0.5619, 0.00162), (0.8098, 0.3451, 0.008803), (0.2925, 0.2187, 0.02058), (0.3501, 0.083, 0.007016), (0.3087, 0.4489, 0.01789), (0.8296, -0.97, 0.1186), (1.078, -0.7135, 0.06964), (0.4015, -0.7666, 0.1306), (0.8285, -0.9702, 0.009324), (1.076, -0.7137, 0.007457), (0.4003, -0.7668, 0.01051), (0.3916, -0.3006, 0.02591), (0.3907, -0.3059, 0.283), (0.7962, -0.346, 0.03721), (0.7689, -0.3977, 0.4031), (1.051, -0.2206, 0.01881), (1.053, -0.2303, 0.1702), (0.6791, 0.5302, 0.8596), (0.3502, 0.2949, 0.8683), (0.6974, -0.02884, 0.8418), (0.4338, 0.5498, 0.8621), (0.3882, 0.04039, 0.8079), (0.8454, 0.2212, 0.7994), (0.7974, 0.08092, 0.5794), (0.7875, 0.2314, 0.01394), (0.9537, -0.8417, 0.0941), (0.9523, -0.842, 0.00839), (0.9112, -0.314, 0.2867), (0.9235, -0.2833, 0.02801), (0.7713, 0.0962, 0.8205)], [], [(27, 24, 1, 5), (28, 25, 3, 4), (36, 26, 0, 30), (26, 28, 4, 0), (25, 27, 5, 3), (24, 29, 2, 1), (18, 20, 15, 17), (3, 5, 11, 9), (1, 2, 8, 7), (5, 1, 7, 11), (4, 3, 9, 10), (19, 18, 17, 14), (12, 14, 17, 15), (32, 12, 15, 33), (21, 19, 14, 12), (35, 22, 16, 33), (22, 23, 13, 16), (34, 21, 12, 32), (30, 0, 21, 34), (8, 2, 23, 22), (31, 8, 22, 35), (0, 4, 19, 21), (4, 10, 18, 19), (10, 6, 20, 18), (6, 31, 35, 20), (2, 30, 34, 23), (23, 34, 32, 13), (20, 35, 33, 15), (13, 32, 33, 16), (29, 36, 30, 2), (7, 8, 31, 6, 10, 9, 11)])
_uv = me_cube_010.uv_layers.new(name='UVMap')
_uv.uv.foreach_set('vector', [0.1101, 0.1641, 0.3652, 0.5445, 0.3652, 0.5445, 0.1101, 0.1641, 0.1677, 0.3446, 0.1389, 0.2544, 0.1389, 0.2544, 0.1677, 0.3446, 0.3687, 0.6848, 0.3624, 0.7446, 0.3624, 0.7446, 0.3687, 0.6848, 0.3624, 0.7446, 0.1677, 0.3446, 0.1677, 0.3446, 0.3624, 0.7446, 0.1389, 0.2544, 0.1101, 0.1641, 0.1101, 0.1641, 0.1389, 0.2544, 0.3652, 0.5445, 0.375, 0.625, 0.375, 0.625, 0.3652, 0.5445, 0.0, 0.0, 0.0, 0.0, 0.0, 0.0, 0.0, 0.0, 0.1389, 0.2544, 0.1101, 0.1641, 0.1101, 0.1641, 0.1389, 0.2544, 0.3652, 0.5445, 0.375, 0.625, 0.375, 0.625, 0.3652, 0.5445, 0.1101, 0.1641, 0.3652, 0.5445, 0.3652, 0.5445, 0.1101, 0.1641, 0.1677, 0.3446, 0.1389, 0.2544, 0.1389, 0.2544, 0.1677, 0.3446, 0.1677, 0.3446, 0.1677, 0.3446, 0.1677, 0.3446, 0.1677, 0.3446, 0.3624, 0.7446, 0.1677, 0.3446, 0.1677, 0.3446, 0.3624, 0.7446, 0.3687, 0.6848, 0.3624, 0.7446, 0.3624, 0.7446, 0.3687, 0.6848, 0.3624, 0.7446, 0.1677, 0.3446, 0.1677, 0.3446, 0.3624, 0.7446, 0.0, 0.0, 0.0, 0.0, 0.0, 0.0, 0.0, 0.0, 0.375, 0.625, 0.375, 0.625, 0.375, 0.625, 0.375, 0.625, 0.3687, 0.6848, 0.3624, 0.7446, 0.3624, 0.7446, 0.3687, 0.6848, 0.3687, 0.6848, 0.3624, 0.7446, 0.3624, 0.7446, 0.3687, 0.6848, 0.375, 0.625, 0.375, 0.625, 0.375, 0.625, 0.375, 0.625, 0.0, 0.0, 0.0, 0.0, 0.0, 0.0, 0.0, 0.0, 0.3624, 0.7446, 0.1677, 0.3446, 0.1677, 0.3446, 0.3624, 0.7446, 0.1677, 0.3446, 0.1677, 0.3446, 0.1677, 0.3446, 0.1677, 0.3446, 0.0, 0.0, 0.0, 0.0, 0.0, 0.0, 0.0, 0.0, 0.0, 0.0, 0.0, 0.0, 0.0, 0.0, 0.0, 0.0, 0.375, 0.625, 0.3687, 0.6848, 0.3687, 0.6848, 0.375, 0.625, 0.375, 0.625, 0.3687, 0.6848, 0.3687, 0.6848, 0.375, 0.625, 0.0, 0.0, 0.0, 0.0, 0.0, 0.0, 0.0, 0.0, 0.375, 0.625, 0.3687, 0.6848, 0.3687, 0.6848, 0.375, 0.625, 0.375, 0.625, 0.3687, 0.6848, 0.3687, 0.6848, 0.375, 0.625, 0.3652, 0.5445, 0.0, 0.0, 0.0, 0.0, 0.0, 0.0, 0.1677, 0.3446, 0.1389, 0.2544, 0.1101, 0.1641])
me_cube_010.materials.append(mat_material_003)
me_cube_010.update()

# ---- objects
ob_body = bpy.data.objects.new('body', me_cube_005)
ob_hairr = bpy.data.objects.new('hairr', me_cube_007)
ob_pants = bpy.data.objects.new('pants', me_cube_008)
ob_buzo = bpy.data.objects.new('buzo', me_cube_009)
ob_shoe = bpy.data.objects.new('shoe', me_cube_010)

# ---- transforms, parenting, visibility, modifiers, constraints
ob_body.location = (0.0, 0.0, 0.0)
ob_body.scale = (0.3055, 0.3055, 0.3055)
_m = ob_body.modifiers.new('Mirror', 'MIRROR')
_m.use_clip = True
ob_hairr.location = (0.0, 0.0, 0.0)
ob_hairr.scale = (0.3055, 0.3055, 0.3055)
_m = ob_hairr.modifiers.new('Solidify', 'SOLIDIFY')
_m.thickness = -0.02
_m.use_rim_only = True
ob_pants.location = (0.0, 0.0, 0.0)
ob_pants.scale = (0.3055, 0.3055, 0.3055)
_m = ob_pants.modifiers.new('Mirror', 'MIRROR')
_m.use_clip = True
_m = ob_pants.modifiers.new('Solidify', 'SOLIDIFY')
_m.thickness = -0.02
ob_buzo.location = (0.0, 0.0, 0.0)
ob_buzo.scale = (0.3055, 0.3055, 0.3055)
_m = ob_buzo.modifiers.new('Mirror', 'MIRROR')
_m.use_clip = True
_m = ob_buzo.modifiers.new('Solidify', 'SOLIDIFY')
_m.thickness = -0.02
ob_shoe.location = (0.0, 0.0, 0.0)
ob_shoe.scale = (0.3055, 0.3055, 0.3055)
_m = ob_shoe.modifiers.new('Mirror', 'MIRROR')
_m.use_clip = True
_m = ob_shoe.modifiers.new('Solidify', 'SOLIDIFY')
_m.thickness = -0.02

# ---- collection membership
col_collection.objects.link(ob_body)
col_collection.objects.link(ob_hairr)
col_clothes.objects.link(ob_pants)
col_clothes.objects.link(ob_buzo)
col_clothes.objects.link(ob_shoe)

# ---- scene / render settings (as saved in the file)
scene.frame_start = 1; scene.frame_end = 250; scene.frame_set(0)
scene.render.engine = 'BLENDER_EEVEE_NEXT'
bpy.context.view_layer.update()

# ---- added for rendering (the .blend has no active camera and no usable light): camera, sun
cam_auto = bpy.data.cameras.new('AutoCamera')
cam_auto.lens = 50.0
cam_auto.sensor_width = 36.0
cam_auto.clip_end = 1000.0
ob_auto_camera = bpy.data.objects.new('AutoCamera', cam_auto)
scene.collection.objects.link(ob_auto_camera)
ob_auto_camera.location = (4.41521, -5.26514, 5.21562)
ob_auto_camera.rotation_euler = (1.09748, -7.21219e-08, 0.694738)
scene.camera = ob_auto_camera
light_auto_sun = bpy.data.lights.new('AutoSun', 'SUN')
light_auto_sun.energy = 3.0
light_auto_sun.angle = 0.0523599
ob_auto_sun = bpy.data.objects.new('AutoSun', light_auto_sun)
scene.collection.objects.link(ob_auto_sun)
ob_auto_sun.rotation_euler = (0.872665, 0.174533, 0.523599)
bpy.context.view_layer.update()
